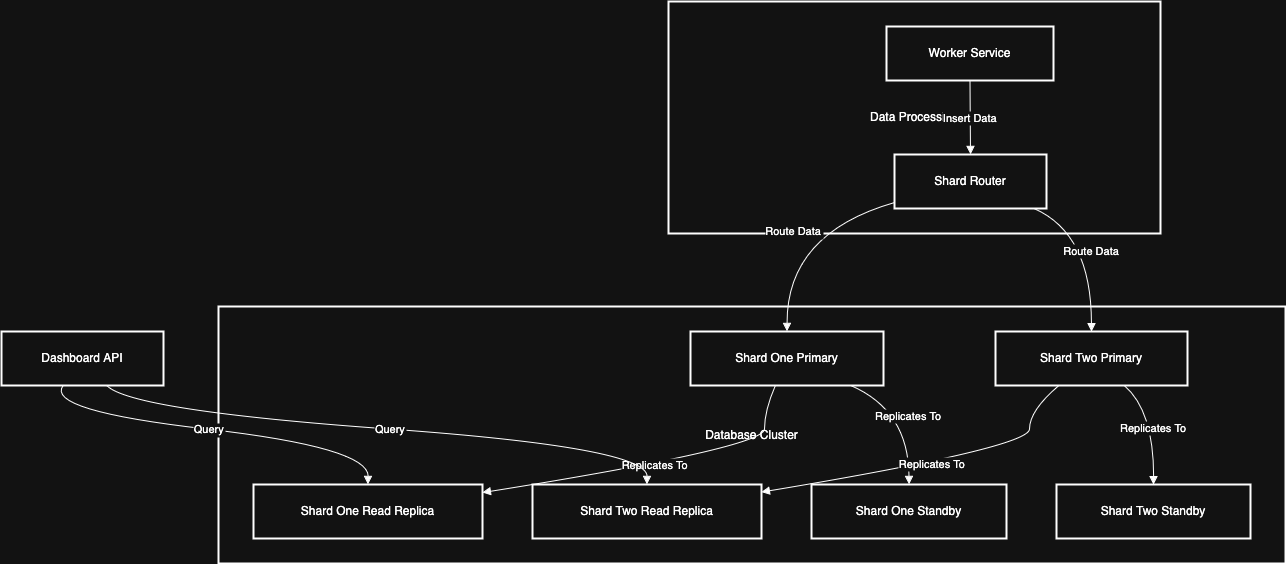

The diagram above was exported from draw.io. Its source (the exported page's mxGraphModel, read from the mxfile embedded in the PNG):
<mxGraphModel dx="1242" dy="795" grid="1" gridSize="10" guides="1" tooltips="1" connect="1" arrows="1" fold="1" page="0" pageScale="1" pageWidth="850" pageHeight="1100" math="0" shadow="0">
  <root>
    <mxCell id="0" />
    <mxCell id="1" parent="0" />
    <mxCell id="zv3qVY0_J-6g5EqpZd1D-3" value="Database Cluster" style="whiteSpace=wrap;strokeWidth=2;" vertex="1" parent="1">
      <mxGeometry x="272" y="325" width="1067" height="257" as="geometry" />
    </mxCell>
    <mxCell id="zv3qVY0_J-6g5EqpZd1D-4" value="Data Processing" style="whiteSpace=wrap;strokeWidth=2;" vertex="1" parent="1">
      <mxGeometry x="722" y="20" width="492" height="232" as="geometry" />
    </mxCell>
    <mxCell id="zv3qVY0_J-6g5EqpZd1D-5" value="Worker Service" style="whiteSpace=wrap;strokeWidth=2;" vertex="1" parent="1">
      <mxGeometry x="940" y="45" width="167" height="54" as="geometry" />
    </mxCell>
    <mxCell id="zv3qVY0_J-6g5EqpZd1D-6" value="Shard Router" style="whiteSpace=wrap;strokeWidth=2;" vertex="1" parent="1">
      <mxGeometry x="948" y="173" width="152" height="54" as="geometry" />
    </mxCell>
    <mxCell id="zv3qVY0_J-6g5EqpZd1D-7" value="Shard One Primary" style="whiteSpace=wrap;strokeWidth=2;" vertex="1" parent="1">
      <mxGeometry x="744" y="350" width="193" height="54" as="geometry" />
    </mxCell>
    <mxCell id="zv3qVY0_J-6g5EqpZd1D-8" value="Shard Two Primary" style="whiteSpace=wrap;strokeWidth=2;" vertex="1" parent="1">
      <mxGeometry x="1049" y="350" width="192" height="54" as="geometry" />
    </mxCell>
    <mxCell id="zv3qVY0_J-6g5EqpZd1D-9" value="Shard One Read Replica" style="whiteSpace=wrap;strokeWidth=2;" vertex="1" parent="1">
      <mxGeometry x="307" y="503" width="229" height="54" as="geometry" />
    </mxCell>
    <mxCell id="zv3qVY0_J-6g5EqpZd1D-10" value="Shard One Standby" style="whiteSpace=wrap;strokeWidth=2;" vertex="1" parent="1">
      <mxGeometry x="865" y="503" width="195" height="54" as="geometry" />
    </mxCell>
    <mxCell id="zv3qVY0_J-6g5EqpZd1D-11" value="Shard Two Read Replica" style="whiteSpace=wrap;strokeWidth=2;" vertex="1" parent="1">
      <mxGeometry x="586" y="503" width="229" height="54" as="geometry" />
    </mxCell>
    <mxCell id="zv3qVY0_J-6g5EqpZd1D-12" value="Shard Two Standby" style="whiteSpace=wrap;strokeWidth=2;" vertex="1" parent="1">
      <mxGeometry x="1110" y="503" width="194" height="54" as="geometry" />
    </mxCell>
    <mxCell id="zv3qVY0_J-6g5EqpZd1D-13" value="Dashboard API" style="whiteSpace=wrap;strokeWidth=2;" vertex="1" parent="1">
      <mxGeometry x="55" y="350" width="162" height="54" as="geometry" />
    </mxCell>
    <mxCell id="zv3qVY0_J-6g5EqpZd1D-14" value="Insert Data" style="curved=1;startArrow=none;endArrow=block;exitX=0.5;exitY=1;entryX=0.5;entryY=-0.01;rounded=0;" edge="1" parent="1" source="zv3qVY0_J-6g5EqpZd1D-5" target="zv3qVY0_J-6g5EqpZd1D-6">
      <mxGeometry relative="1" as="geometry">
        <Array as="points" />
      </mxGeometry>
    </mxCell>
    <mxCell id="zv3qVY0_J-6g5EqpZd1D-15" value="Route Data" style="curved=1;startArrow=none;endArrow=block;exitX=0;exitY=0.89;entryX=0.5;entryY=0;rounded=0;" edge="1" parent="1" source="zv3qVY0_J-6g5EqpZd1D-6" target="zv3qVY0_J-6g5EqpZd1D-7">
      <mxGeometry relative="1" as="geometry">
        <Array as="points">
          <mxPoint x="840" y="252" />
        </Array>
      </mxGeometry>
    </mxCell>
    <mxCell id="zv3qVY0_J-6g5EqpZd1D-16" value="Route Data" style="curved=1;startArrow=none;endArrow=block;exitX=0.91;exitY=0.99;entryX=0.5;entryY=0;rounded=0;" edge="1" parent="1" source="zv3qVY0_J-6g5EqpZd1D-6" target="zv3qVY0_J-6g5EqpZd1D-8">
      <mxGeometry relative="1" as="geometry">
        <Array as="points">
          <mxPoint x="1145" y="252" />
        </Array>
      </mxGeometry>
    </mxCell>
    <mxCell id="zv3qVY0_J-6g5EqpZd1D-17" value="Replicates To" style="curved=1;startArrow=none;endArrow=block;exitX=0.44;exitY=1;entryX=1;entryY=0.15;rounded=0;" edge="1" parent="1" source="zv3qVY0_J-6g5EqpZd1D-7" target="zv3qVY0_J-6g5EqpZd1D-9">
      <mxGeometry relative="1" as="geometry">
        <Array as="points">
          <mxPoint x="818" y="429" />
          <mxPoint x="818" y="466" />
        </Array>
      </mxGeometry>
    </mxCell>
    <mxCell id="zv3qVY0_J-6g5EqpZd1D-18" value="Replicates To" style="curved=1;startArrow=none;endArrow=block;exitX=0.83;exitY=1;entryX=0.5;entryY=-0.01;rounded=0;" edge="1" parent="1" source="zv3qVY0_J-6g5EqpZd1D-7" target="zv3qVY0_J-6g5EqpZd1D-10">
      <mxGeometry relative="1" as="geometry">
        <Array as="points">
          <mxPoint x="962" y="429" />
        </Array>
      </mxGeometry>
    </mxCell>
    <mxCell id="zv3qVY0_J-6g5EqpZd1D-19" value="Replicates To" style="curved=1;startArrow=none;endArrow=block;exitX=0.33;exitY=1;entryX=1;entryY=0.14;rounded=0;" edge="1" parent="1" source="zv3qVY0_J-6g5EqpZd1D-8" target="zv3qVY0_J-6g5EqpZd1D-11">
      <mxGeometry relative="1" as="geometry">
        <Array as="points">
          <mxPoint x="1083" y="429" />
          <mxPoint x="1083" y="466" />
        </Array>
      </mxGeometry>
    </mxCell>
    <mxCell id="zv3qVY0_J-6g5EqpZd1D-20" value="Replicates To" style="curved=1;startArrow=none;endArrow=block;exitX=0.67;exitY=1;entryX=0.5;entryY=-0.01;rounded=0;" edge="1" parent="1" source="zv3qVY0_J-6g5EqpZd1D-8" target="zv3qVY0_J-6g5EqpZd1D-12">
      <mxGeometry relative="1" as="geometry">
        <Array as="points">
          <mxPoint x="1207" y="429" />
        </Array>
      </mxGeometry>
    </mxCell>
    <mxCell id="zv3qVY0_J-6g5EqpZd1D-21" value="Query" style="curved=1;startArrow=none;endArrow=block;exitX=0.38;exitY=1;entryX=0.5;entryY=-0.01;rounded=0;" edge="1" parent="1" source="zv3qVY0_J-6g5EqpZd1D-13" target="zv3qVY0_J-6g5EqpZd1D-9">
      <mxGeometry relative="1" as="geometry">
        <Array as="points">
          <mxPoint x="98" y="429" />
          <mxPoint x="422" y="466" />
        </Array>
      </mxGeometry>
    </mxCell>
    <mxCell id="zv3qVY0_J-6g5EqpZd1D-22" value="Query" style="curved=1;startArrow=none;endArrow=block;exitX=0.65;exitY=1;entryX=0.5;entryY=-0.01;rounded=0;" edge="1" parent="1" source="zv3qVY0_J-6g5EqpZd1D-13" target="zv3qVY0_J-6g5EqpZd1D-11">
      <mxGeometry relative="1" as="geometry">
        <Array as="points">
          <mxPoint x="184" y="429" />
          <mxPoint x="701" y="466" />
        </Array>
      </mxGeometry>
    </mxCell>
  </root>
</mxGraphModel>